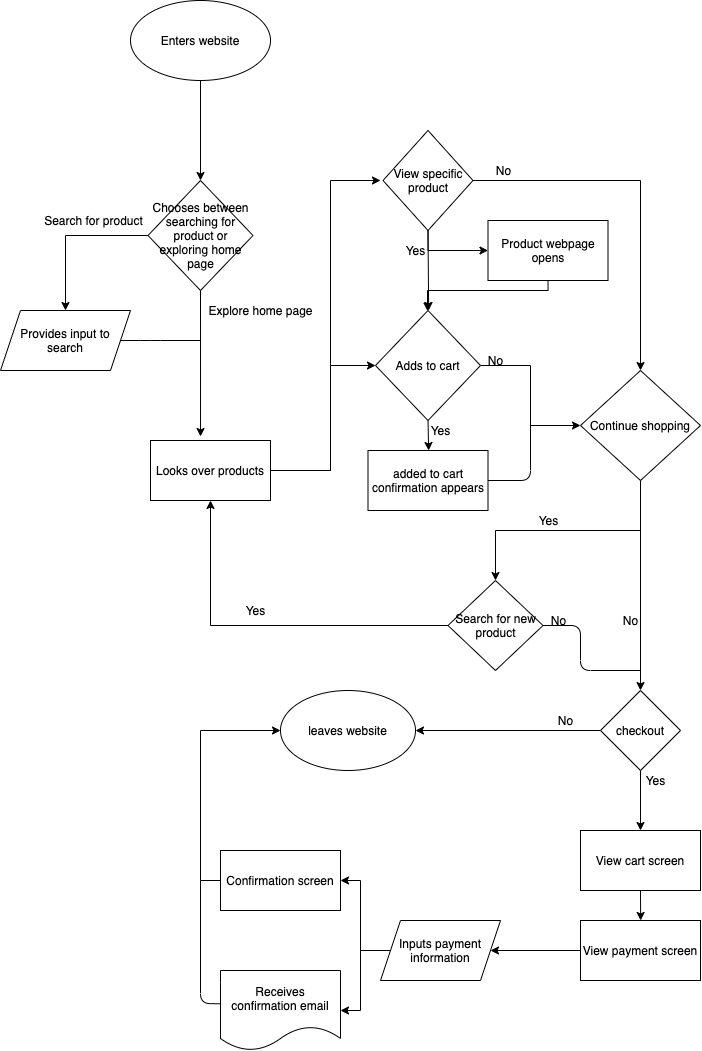

The diagram above was exported from draw.io. Its source (the exported page's mxGraphModel, read from the mxfile embedded in the PNG):
<mxGraphModel dx="1109" dy="866" grid="1" gridSize="10" guides="1" tooltips="1" connect="1" arrows="1" fold="1" page="1" pageScale="1" pageWidth="850" pageHeight="1100" math="0" shadow="0">
  <root>
    <mxCell id="0" />
    <mxCell id="1" parent="0" />
    <mxCell id="6" style="edgeStyle=none;rounded=0;orthogonalLoop=1;jettySize=auto;html=1;exitX=0.5;exitY=1;exitDx=0;exitDy=0;entryX=0.5;entryY=0;entryDx=0;entryDy=0;" edge="1" parent="1" source="3" target="5">
      <mxGeometry relative="1" as="geometry" />
    </mxCell>
    <mxCell id="3" value="Enters website" style="ellipse;whiteSpace=wrap;html=1;" vertex="1" parent="1">
      <mxGeometry x="160" y="40" width="140" height="80" as="geometry" />
    </mxCell>
    <mxCell id="9" style="edgeStyle=none;rounded=0;orthogonalLoop=1;jettySize=auto;html=1;exitX=0;exitY=0.5;exitDx=0;exitDy=0;" edge="1" parent="1" source="5" target="8">
      <mxGeometry relative="1" as="geometry">
        <Array as="points">
          <mxPoint x="95" y="275" />
        </Array>
      </mxGeometry>
    </mxCell>
    <mxCell id="13" style="edgeStyle=none;rounded=0;orthogonalLoop=1;jettySize=auto;html=1;exitX=0.5;exitY=1;exitDx=0;exitDy=0;entryX=0.417;entryY=-0.067;entryDx=0;entryDy=0;entryPerimeter=0;" edge="1" parent="1" source="5" target="12">
      <mxGeometry relative="1" as="geometry" />
    </mxCell>
    <mxCell id="5" value="Chooses between searching for product or exploring home page" style="rhombus;whiteSpace=wrap;html=1;" vertex="1" parent="1">
      <mxGeometry x="177.5" y="220" width="105" height="110" as="geometry" />
    </mxCell>
    <mxCell id="8" value="Provides input to search" style="shape=parallelogram;perimeter=parallelogramPerimeter;whiteSpace=wrap;html=1;fixedSize=1;" vertex="1" parent="1">
      <mxGeometry x="30" y="350" width="130" height="60" as="geometry" />
    </mxCell>
    <mxCell id="10" value="Search for product" style="text;html=1;resizable=0;autosize=1;align=center;verticalAlign=middle;points=[];fillColor=none;strokeColor=none;rounded=0;rotation=0;" vertex="1" parent="1">
      <mxGeometry x="67.5" y="250" width="110" height="20" as="geometry" />
    </mxCell>
    <mxCell id="23" style="edgeStyle=elbowEdgeStyle;rounded=0;orthogonalLoop=1;jettySize=auto;html=1;exitX=1;exitY=0.5;exitDx=0;exitDy=0;" edge="1" parent="1" source="12">
      <mxGeometry relative="1" as="geometry">
        <mxPoint x="410" y="220" as="targetPoint" />
        <Array as="points">
          <mxPoint x="360" y="380" />
        </Array>
      </mxGeometry>
    </mxCell>
    <mxCell id="108" style="edgeStyle=orthogonalEdgeStyle;rounded=0;orthogonalLoop=1;jettySize=auto;html=1;exitX=1;exitY=0.5;exitDx=0;exitDy=0;entryX=0;entryY=0.5;entryDx=0;entryDy=0;" edge="1" parent="1" source="12" target="25">
      <mxGeometry relative="1" as="geometry">
        <mxPoint x="360" y="280" as="targetPoint" />
        <Array as="points">
          <mxPoint x="360" y="510" />
          <mxPoint x="360" y="405" />
        </Array>
      </mxGeometry>
    </mxCell>
    <mxCell id="12" value="Looks over products" style="whiteSpace=wrap;html=1;" vertex="1" parent="1">
      <mxGeometry x="180" y="480" width="120" height="60" as="geometry" />
    </mxCell>
    <mxCell id="18" value="" style="endArrow=none;html=1;exitX=1;exitY=0.5;exitDx=0;exitDy=0;" edge="1" parent="1" source="8">
      <mxGeometry width="50" height="50" relative="1" as="geometry">
        <mxPoint x="230" y="390" as="sourcePoint" />
        <mxPoint x="230" y="380" as="targetPoint" />
        <Array as="points">
          <mxPoint x="180" y="380" />
        </Array>
      </mxGeometry>
    </mxCell>
    <mxCell id="19" value="Explore home page" style="text;html=1;resizable=0;autosize=1;align=center;verticalAlign=middle;points=[];fillColor=none;strokeColor=none;rounded=0;rotation=0;" vertex="1" parent="1">
      <mxGeometry x="230" y="340" width="120" height="20" as="geometry" />
    </mxCell>
    <mxCell id="26" style="edgeStyle=elbowEdgeStyle;rounded=0;orthogonalLoop=1;jettySize=auto;html=1;exitX=0.5;exitY=1;exitDx=0;exitDy=0;entryX=0.5;entryY=0;entryDx=0;entryDy=0;" edge="1" parent="1" target="25">
      <mxGeometry relative="1" as="geometry">
        <mxPoint x="457.5" y="270" as="sourcePoint" />
      </mxGeometry>
    </mxCell>
    <mxCell id="29" style="edgeStyle=elbowEdgeStyle;rounded=0;orthogonalLoop=1;jettySize=auto;html=1;exitX=0.5;exitY=1;exitDx=0;exitDy=0;entryX=0.5;entryY=0;entryDx=0;entryDy=0;" edge="1" parent="1" source="25" target="27">
      <mxGeometry relative="1" as="geometry" />
    </mxCell>
    <mxCell id="32" style="edgeStyle=orthogonalEdgeStyle;rounded=0;orthogonalLoop=1;jettySize=auto;html=1;exitX=1;exitY=0.5;exitDx=0;exitDy=0;entryX=0;entryY=0.5;entryDx=0;entryDy=0;" edge="1" parent="1" source="25" target="31">
      <mxGeometry relative="1" as="geometry" />
    </mxCell>
    <mxCell id="25" value="Adds to cart" style="rhombus;whiteSpace=wrap;html=1;" vertex="1" parent="1">
      <mxGeometry x="405" y="350" width="105" height="110" as="geometry" />
    </mxCell>
    <mxCell id="27" value="added to cart confirmation appears" style="whiteSpace=wrap;html=1;" vertex="1" parent="1">
      <mxGeometry x="397.5" y="490" width="120" height="60" as="geometry" />
    </mxCell>
    <mxCell id="30" value="Yes" style="text;html=1;resizable=0;autosize=1;align=center;verticalAlign=middle;points=[];fillColor=none;strokeColor=none;rounded=0;" vertex="1" parent="1">
      <mxGeometry x="450" y="460" width="40" height="20" as="geometry" />
    </mxCell>
    <mxCell id="114" style="edgeStyle=orthogonalEdgeStyle;rounded=0;orthogonalLoop=1;jettySize=auto;html=1;exitX=0.5;exitY=1;exitDx=0;exitDy=0;" edge="1" parent="1" source="31" target="112">
      <mxGeometry relative="1" as="geometry" />
    </mxCell>
    <mxCell id="118" style="edgeStyle=orthogonalEdgeStyle;rounded=0;orthogonalLoop=1;jettySize=auto;html=1;exitX=0.5;exitY=1;exitDx=0;exitDy=0;" edge="1" parent="1" source="31">
      <mxGeometry relative="1" as="geometry">
        <mxPoint x="670" y="730" as="targetPoint" />
      </mxGeometry>
    </mxCell>
    <mxCell id="31" value="Continue shopping" style="rhombus;whiteSpace=wrap;html=1;" vertex="1" parent="1">
      <mxGeometry x="610" y="410" width="120" height="110" as="geometry" />
    </mxCell>
    <mxCell id="34" value="" style="endArrow=none;html=1;exitX=1;exitY=0.5;exitDx=0;exitDy=0;" edge="1" parent="1" source="27">
      <mxGeometry width="50" height="50" relative="1" as="geometry">
        <mxPoint x="630" y="550" as="sourcePoint" />
        <mxPoint x="560" y="410" as="targetPoint" />
        <Array as="points">
          <mxPoint x="560" y="520" />
        </Array>
      </mxGeometry>
    </mxCell>
    <mxCell id="35" value="No" style="text;html=1;resizable=0;autosize=1;align=center;verticalAlign=middle;points=[];fillColor=none;strokeColor=none;rounded=0;" vertex="1" parent="1">
      <mxGeometry x="510" y="390" width="30" height="20" as="geometry" />
    </mxCell>
    <mxCell id="103" style="edgeStyle=orthogonalEdgeStyle;rounded=0;orthogonalLoop=1;jettySize=auto;html=1;exitX=1;exitY=0.5;exitDx=0;exitDy=0;entryX=0.5;entryY=0;entryDx=0;entryDy=0;" edge="1" parent="1" source="101" target="31">
      <mxGeometry relative="1" as="geometry">
        <mxPoint x="640" y="310" as="targetPoint" />
        <Array as="points">
          <mxPoint x="670" y="220" />
        </Array>
      </mxGeometry>
    </mxCell>
    <mxCell id="110" style="edgeStyle=orthogonalEdgeStyle;rounded=0;orthogonalLoop=1;jettySize=auto;html=1;exitX=0.5;exitY=1;exitDx=0;exitDy=0;entryX=0;entryY=0.5;entryDx=0;entryDy=0;" edge="1" parent="1" source="101" target="109">
      <mxGeometry relative="1" as="geometry" />
    </mxCell>
    <mxCell id="101" value="View specific product" style="rhombus;whiteSpace=wrap;html=1;" vertex="1" parent="1">
      <mxGeometry x="412.5" y="170" width="90" height="100" as="geometry" />
    </mxCell>
    <mxCell id="102" value="Yes" style="text;html=1;resizable=0;autosize=1;align=center;verticalAlign=middle;points=[];fillColor=none;strokeColor=none;rounded=0;" vertex="1" parent="1">
      <mxGeometry x="425" y="280" width="40" height="20" as="geometry" />
    </mxCell>
    <mxCell id="104" value="No" style="text;html=1;resizable=0;autosize=1;align=center;verticalAlign=middle;points=[];fillColor=none;strokeColor=none;rounded=0;" vertex="1" parent="1">
      <mxGeometry x="517.5" y="200" width="30" height="20" as="geometry" />
    </mxCell>
    <mxCell id="111" style="edgeStyle=orthogonalEdgeStyle;rounded=0;orthogonalLoop=1;jettySize=auto;html=1;exitX=0.5;exitY=1;exitDx=0;exitDy=0;" edge="1" parent="1" source="109" target="25">
      <mxGeometry relative="1" as="geometry">
        <Array as="points">
          <mxPoint x="577" y="330" />
          <mxPoint x="457" y="330" />
        </Array>
      </mxGeometry>
    </mxCell>
    <mxCell id="109" value="Product webpage opens" style="whiteSpace=wrap;html=1;" vertex="1" parent="1">
      <mxGeometry x="517.5" y="260" width="120" height="60" as="geometry" />
    </mxCell>
    <mxCell id="116" style="edgeStyle=orthogonalEdgeStyle;rounded=0;orthogonalLoop=1;jettySize=auto;html=1;exitX=0;exitY=0.5;exitDx=0;exitDy=0;entryX=0.5;entryY=1;entryDx=0;entryDy=0;" edge="1" parent="1" source="112" target="12">
      <mxGeometry relative="1" as="geometry" />
    </mxCell>
    <mxCell id="112" value="Search for new product" style="rhombus;whiteSpace=wrap;html=1;" vertex="1" parent="1">
      <mxGeometry x="477.5" y="620" width="95" height="90" as="geometry" />
    </mxCell>
    <mxCell id="115" value="Yes" style="text;html=1;resizable=0;autosize=1;align=center;verticalAlign=middle;points=[];fillColor=none;strokeColor=none;rounded=0;" vertex="1" parent="1">
      <mxGeometry x="562.5" y="550" width="30" height="20" as="geometry" />
    </mxCell>
    <mxCell id="117" value="Yes" style="text;html=1;resizable=0;autosize=1;align=center;verticalAlign=middle;points=[];fillColor=none;strokeColor=none;rounded=0;" vertex="1" parent="1">
      <mxGeometry x="270" y="640" width="30" height="20" as="geometry" />
    </mxCell>
    <mxCell id="119" value="No" style="text;html=1;resizable=0;autosize=1;align=center;verticalAlign=middle;points=[];fillColor=none;strokeColor=none;rounded=0;" vertex="1" parent="1">
      <mxGeometry x="645" y="650" width="30" height="20" as="geometry" />
    </mxCell>
    <mxCell id="121" style="edgeStyle=none;rounded=0;orthogonalLoop=1;jettySize=auto;html=1;exitX=0;exitY=0.5;exitDx=0;exitDy=0;entryX=1;entryY=0.5;entryDx=0;entryDy=0;" edge="1" parent="1" source="120" target="123">
      <mxGeometry relative="1" as="geometry">
        <mxPoint x="560" y="770.047619047619" as="targetPoint" />
      </mxGeometry>
    </mxCell>
    <mxCell id="126" style="edgeStyle=none;rounded=0;orthogonalLoop=1;jettySize=auto;html=1;exitX=0.5;exitY=1;exitDx=0;exitDy=0;entryX=0.5;entryY=0;entryDx=0;entryDy=0;" edge="1" parent="1" source="120" target="125">
      <mxGeometry relative="1" as="geometry" />
    </mxCell>
    <mxCell id="120" value="checkout" style="rhombus;whiteSpace=wrap;html=1;" vertex="1" parent="1">
      <mxGeometry x="630" y="730" width="80" height="80" as="geometry" />
    </mxCell>
    <mxCell id="123" value="leaves website" style="ellipse;whiteSpace=wrap;html=1;" vertex="1" parent="1">
      <mxGeometry x="310" y="730" width="135" height="80" as="geometry" />
    </mxCell>
    <mxCell id="124" value="No" style="text;html=1;resizable=0;autosize=1;align=center;verticalAlign=middle;points=[];fillColor=none;strokeColor=none;rounded=0;" vertex="1" parent="1">
      <mxGeometry x="580" y="750" width="30" height="20" as="geometry" />
    </mxCell>
    <mxCell id="128" style="edgeStyle=none;rounded=0;orthogonalLoop=1;jettySize=auto;html=1;exitX=0.5;exitY=1;exitDx=0;exitDy=0;" edge="1" parent="1" source="125">
      <mxGeometry relative="1" as="geometry">
        <mxPoint x="670.1428571428571" y="960" as="targetPoint" />
      </mxGeometry>
    </mxCell>
    <mxCell id="125" value="View cart screen" style="whiteSpace=wrap;html=1;" vertex="1" parent="1">
      <mxGeometry x="610" y="870" width="120" height="60" as="geometry" />
    </mxCell>
    <mxCell id="127" value="Yes" style="text;html=1;resizable=0;autosize=1;align=center;verticalAlign=middle;points=[];fillColor=none;strokeColor=none;rounded=0;" vertex="1" parent="1">
      <mxGeometry x="670" y="810" width="30" height="20" as="geometry" />
    </mxCell>
    <mxCell id="131" style="edgeStyle=none;rounded=0;orthogonalLoop=1;jettySize=auto;html=1;exitX=0;exitY=0.5;exitDx=0;exitDy=0;entryX=1;entryY=0.5;entryDx=0;entryDy=0;" edge="1" parent="1" source="129" target="130">
      <mxGeometry relative="1" as="geometry" />
    </mxCell>
    <mxCell id="129" value="View payment screen" style="whiteSpace=wrap;html=1;" vertex="1" parent="1">
      <mxGeometry x="610" y="960" width="120" height="60" as="geometry" />
    </mxCell>
    <mxCell id="134" style="edgeStyle=orthogonalEdgeStyle;rounded=0;orthogonalLoop=1;jettySize=auto;html=1;exitX=0;exitY=0.5;exitDx=0;exitDy=0;entryX=1;entryY=0.5;entryDx=0;entryDy=0;" edge="1" parent="1" source="130" target="132">
      <mxGeometry relative="1" as="geometry">
        <mxPoint x="400" y="880" as="targetPoint" />
      </mxGeometry>
    </mxCell>
    <mxCell id="136" style="edgeStyle=orthogonalEdgeStyle;rounded=0;orthogonalLoop=1;jettySize=auto;html=1;exitX=0;exitY=0.5;exitDx=0;exitDy=0;entryX=1;entryY=0.5;entryDx=0;entryDy=0;" edge="1" parent="1" source="130">
      <mxGeometry relative="1" as="geometry">
        <mxPoint x="370" y="1050" as="targetPoint" />
        <Array as="points">
          <mxPoint x="390" y="990" />
          <mxPoint x="390" y="1050" />
        </Array>
      </mxGeometry>
    </mxCell>
    <mxCell id="130" value="Inputs payment information" style="shape=parallelogram;perimeter=parallelogramPerimeter;whiteSpace=wrap;html=1;fixedSize=1;" vertex="1" parent="1">
      <mxGeometry x="410" y="960" width="120" height="60" as="geometry" />
    </mxCell>
    <mxCell id="138" style="edgeStyle=orthogonalEdgeStyle;rounded=0;orthogonalLoop=1;jettySize=auto;html=1;exitX=0;exitY=0.5;exitDx=0;exitDy=0;entryX=0;entryY=0.5;entryDx=0;entryDy=0;" edge="1" parent="1" source="132" target="123">
      <mxGeometry relative="1" as="geometry" />
    </mxCell>
    <mxCell id="132" value="Confirmation screen" style="whiteSpace=wrap;html=1;" vertex="1" parent="1">
      <mxGeometry x="250" y="890" width="120" height="60" as="geometry" />
    </mxCell>
    <mxCell id="137" value="Receives confirmation email" style="shape=document;whiteSpace=wrap;html=1;boundedLbl=1;" vertex="1" parent="1">
      <mxGeometry x="250" y="1010" width="120" height="80" as="geometry" />
    </mxCell>
    <mxCell id="140" value="" style="endArrow=none;html=1;entryX=-0.004;entryY=0.416;entryDx=0;entryDy=0;entryPerimeter=0;" edge="1" parent="1" target="137">
      <mxGeometry width="50" height="50" relative="1" as="geometry">
        <mxPoint x="230" y="920" as="sourcePoint" />
        <mxPoint x="440" y="890" as="targetPoint" />
        <Array as="points">
          <mxPoint x="230" y="1043" />
        </Array>
      </mxGeometry>
    </mxCell>
    <mxCell id="143" value="" style="endArrow=none;html=1;exitX=1;exitY=0.5;exitDx=0;exitDy=0;" edge="1" parent="1" source="112">
      <mxGeometry width="50" height="50" relative="1" as="geometry">
        <mxPoint x="570" y="680" as="sourcePoint" />
        <mxPoint x="670" y="710" as="targetPoint" />
        <Array as="points">
          <mxPoint x="610" y="665" />
          <mxPoint x="610" y="710" />
        </Array>
      </mxGeometry>
    </mxCell>
    <mxCell id="144" value="No" style="text;html=1;resizable=0;autosize=1;align=center;verticalAlign=middle;points=[];fillColor=none;strokeColor=none;rounded=0;" vertex="1" parent="1">
      <mxGeometry x="572.5" y="650" width="30" height="20" as="geometry" />
    </mxCell>
  </root>
</mxGraphModel>